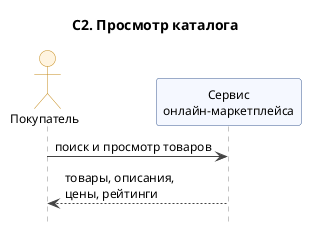

The diagram above was rendered by PlantUML. Its source (embedded in the PNG):
@startuml
title С2. Просмотр каталога
skinparam shadowing false
skinparam defaultFontSize 12
skinparam maxMessageSize 220
skinparam sequence {
  ArrowColor #444444
  LifeLineBorderColor #888888
  ParticipantBackgroundColor #F5F8FF
  ParticipantBorderColor #3B5B92
  ActorBackgroundColor #FFF4E0
  ActorBorderColor #C48A1A
}
hide footbox
actor "Покупатель" as Buyer
participant "Сервис\nонлайн-маркетплейса" as S

Buyer -> S : поиск и просмотр товаров
S --> Buyer : товары, описания,\nцены, рейтинги
@enduml